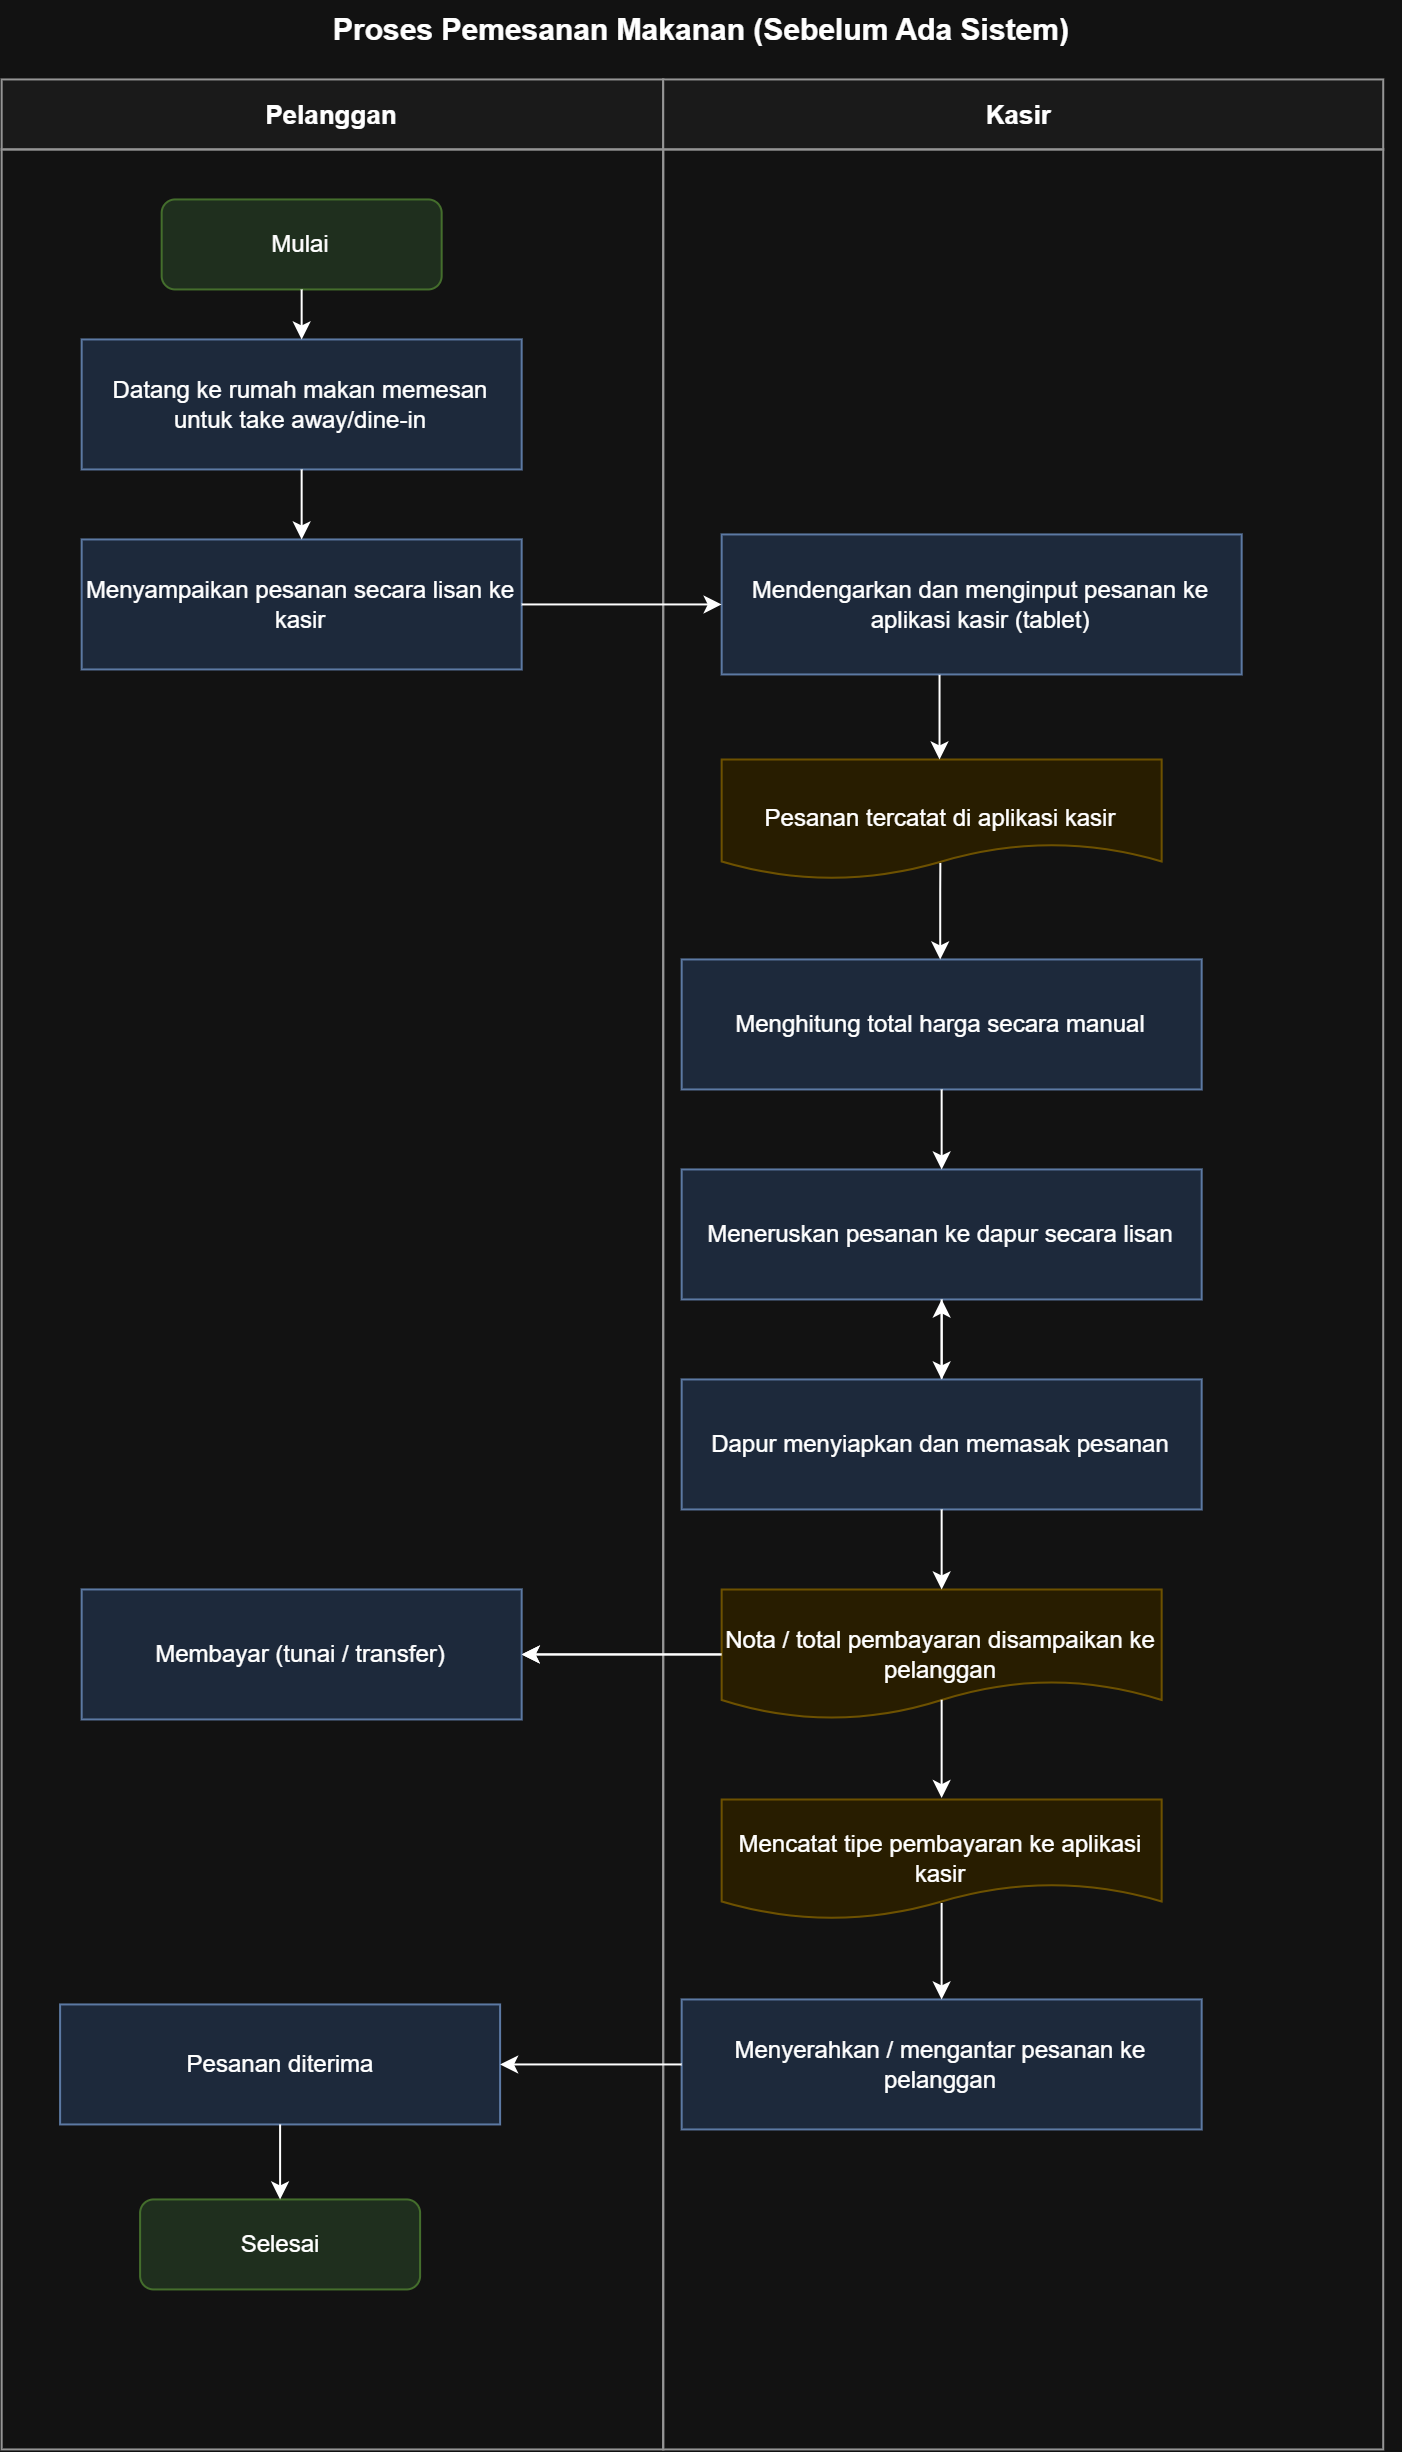

The diagram above was exported from draw.io. Its source (the exported page's mxGraphModel, read from the mxfile embedded in the PNG):
<mxGraphModel dx="1413" dy="788" grid="1" gridSize="10" guides="1" tooltips="1" connect="1" arrows="1" fold="1" page="1" pageScale="1" pageWidth="827" pageHeight="1169" math="0" shadow="0">
  <root>
    <mxCell id="0" />
    <mxCell id="1" parent="0" />
    <mxCell id="Re_NkAL4boUkESJaHxbR-1" parent="1" style="text;html=1;align=center;fontStyle=1;fontSize=15;" value="Proses Pemesanan Makanan (Sebelum Ada Sistem)" vertex="1">
      <mxGeometry height="30" width="700" x="590.7777709960938" y="214.22222900390625" as="geometry" />
    </mxCell>
    <mxCell id="Re_NkAL4boUkESJaHxbR-2" parent="1" style="rounded=0;whiteSpace=wrap;html=1;fillColor=#f5f5f5;strokeColor=#666666;fontStyle=1;fontSize=13;" value="Pelanggan" vertex="1">
      <mxGeometry height="35" width="330.78" x="590.78" y="254.22" as="geometry" />
    </mxCell>
    <mxCell id="Re_NkAL4boUkESJaHxbR-3" parent="1" style="rounded=0;whiteSpace=wrap;html=1;fillColor=#f5f5f5;strokeColor=#666666;fontStyle=1;fontSize=13;" value="Kasir&amp;nbsp;" vertex="1">
      <mxGeometry height="35" width="360" x="921.56" y="254.22" as="geometry" />
    </mxCell>
    <mxCell id="Re_NkAL4boUkESJaHxbR-4" parent="1" style="rounded=0;whiteSpace=wrap;html=1;fillColor=none;strokeColor=#666666;" value="" vertex="1">
      <mxGeometry height="1150" width="330.78" x="590.78" y="289.22" as="geometry" />
    </mxCell>
    <mxCell id="Re_NkAL4boUkESJaHxbR-5" parent="1" style="rounded=0;whiteSpace=wrap;html=1;fillColor=none;strokeColor=#666666;" value="" vertex="1">
      <mxGeometry height="1150" width="360" x="921.5577709960937" y="289.22222900390625" as="geometry" />
    </mxCell>
    <mxCell id="Re_NkAL4boUkESJaHxbR-6" parent="1" style="shape=terminator;whiteSpace=wrap;html=1;rounded=1;fillColor=#d5e8d4;strokeColor=#82b366;" value="Mulai" vertex="1">
      <mxGeometry height="45" width="140" x="670.7777709960938" y="314.22222900390625" as="geometry" />
    </mxCell>
    <mxCell id="Re_NkAL4boUkESJaHxbR-7" parent="1" style="shape=manualOperation;whiteSpace=wrap;html=1;fillColor=#dae8fc;strokeColor=#6c8ebf;" value="Datang ke rumah makan memesan untuk take away/dine-in" vertex="1">
      <mxGeometry height="65" width="220" x="630.7777709960938" y="384.22222900390625" as="geometry" />
    </mxCell>
    <mxCell id="Re_NkAL4boUkESJaHxbR-8" parent="1" style="shape=manualOperation;whiteSpace=wrap;html=1;fillColor=#dae8fc;strokeColor=#6c8ebf;" value="Menyampaikan pesanan secara lisan ke kasir" vertex="1">
      <mxGeometry height="65" width="220" x="630.7777709960938" y="484.22222900390625" as="geometry" />
    </mxCell>
    <mxCell id="Re_NkAL4boUkESJaHxbR-9" parent="1" style="shape=manualOperation;whiteSpace=wrap;html=1;fillColor=#dae8fc;strokeColor=#6c8ebf;" value="Mendengarkan dan menginput pesanan ke aplikasi kasir (tablet)" vertex="1">
      <mxGeometry height="70" width="260" x="950.7777709960938" y="481.72222900390625" as="geometry" />
    </mxCell>
    <mxCell id="Re_NkAL4boUkESJaHxbR-10" parent="1" style="shape=document;whiteSpace=wrap;html=1;fillColor=#fff2cc;strokeColor=#d6b656;" value="Pesanan tercatat di aplikasi kasir" vertex="1">
      <mxGeometry height="60" width="220" x="950.7777709960938" y="594.2222290039062" as="geometry" />
    </mxCell>
    <mxCell id="Re_NkAL4boUkESJaHxbR-11" parent="1" style="shape=manualOperation;whiteSpace=wrap;html=1;fillColor=#dae8fc;strokeColor=#6c8ebf;" value="Menghitung total harga secara manual" vertex="1">
      <mxGeometry height="65" width="260" x="930.7777709960938" y="694.2222290039062" as="geometry" />
    </mxCell>
    <mxCell id="Re_NkAL4boUkESJaHxbR-12" parent="1" style="shape=manualOperation;whiteSpace=wrap;html=1;fillColor=#dae8fc;strokeColor=#6c8ebf;" value="Meneruskan pesanan ke dapur secara lisan" vertex="1">
      <mxGeometry height="65" width="260" x="930.7777709960938" y="799.2222290039062" as="geometry" />
    </mxCell>
    <mxCell id="6zykgwpcFbhekO3q2zcw-1" edge="1" parent="1" source="Re_NkAL4boUkESJaHxbR-13" style="edgeStyle=orthogonalEdgeStyle;rounded=0;orthogonalLoop=1;jettySize=auto;html=1;" target="Re_NkAL4boUkESJaHxbR-12" value="">
      <mxGeometry relative="1" as="geometry" />
    </mxCell>
    <mxCell id="Re_NkAL4boUkESJaHxbR-13" parent="1" style="shape=manualOperation;whiteSpace=wrap;html=1;fillColor=#dae8fc;strokeColor=#6c8ebf;" value="Dapur menyiapkan dan memasak pesanan" vertex="1">
      <mxGeometry height="65" width="260" x="930.7777709960938" y="904.2222290039062" as="geometry" />
    </mxCell>
    <mxCell id="Re_NkAL4boUkESJaHxbR-33" edge="1" parent="1" source="Re_NkAL4boUkESJaHxbR-14" style="edgeStyle=orthogonalEdgeStyle;rounded=0;orthogonalLoop=1;jettySize=auto;html=1;" target="Re_NkAL4boUkESJaHxbR-15" value="">
      <mxGeometry relative="1" as="geometry" />
    </mxCell>
    <mxCell id="Re_NkAL4boUkESJaHxbR-14" parent="1" style="shape=document;whiteSpace=wrap;html=1;fillColor=#fff2cc;strokeColor=#d6b656;" value="Nota / total pembayaran disampaikan ke pelanggan" vertex="1">
      <mxGeometry height="65" width="220" x="950.7777709960938" y="1009.2222290039062" as="geometry" />
    </mxCell>
    <mxCell id="Re_NkAL4boUkESJaHxbR-15" parent="1" style="shape=manualOperation;whiteSpace=wrap;html=1;fillColor=#dae8fc;strokeColor=#6c8ebf;" value="Membayar (tunai / transfer)" vertex="1">
      <mxGeometry height="65" width="220" x="630.7777709960938" y="1009.2222290039062" as="geometry" />
    </mxCell>
    <mxCell id="Re_NkAL4boUkESJaHxbR-16" parent="1" style="shape=document;whiteSpace=wrap;html=1;fillColor=#fff2cc;strokeColor=#d6b656;" value="Mencatat tipe pembayaran ke aplikasi kasir" vertex="1">
      <mxGeometry height="60" width="220" x="950.7777709960938" y="1114.2222290039062" as="geometry" />
    </mxCell>
    <mxCell id="Re_NkAL4boUkESJaHxbR-17" parent="1" style="shape=manualOperation;whiteSpace=wrap;html=1;fillColor=#dae8fc;strokeColor=#6c8ebf;" value="Menyerahkan / mengantar pesanan ke pelanggan" vertex="1">
      <mxGeometry height="65" width="260" x="930.7777709960938" y="1214.2222290039062" as="geometry" />
    </mxCell>
    <mxCell id="Re_NkAL4boUkESJaHxbR-18" parent="1" style="shape=manualOperation;whiteSpace=wrap;html=1;fillColor=#dae8fc;strokeColor=#6c8ebf;" value="Pesanan diterima" vertex="1">
      <mxGeometry height="60" width="220" x="619.9977709960938" y="1216.7222290039062" as="geometry" />
    </mxCell>
    <mxCell id="Re_NkAL4boUkESJaHxbR-19" parent="1" style="shape=terminator;whiteSpace=wrap;html=1;rounded=1;fillColor=#d5e8d4;strokeColor=#82b366;" value="Selesai" vertex="1">
      <mxGeometry height="45" width="140" x="659.9977709960938" y="1314.2222290039062" as="geometry" />
    </mxCell>
    <mxCell id="Re_NkAL4boUkESJaHxbR-20" edge="1" parent="1" source="Re_NkAL4boUkESJaHxbR-6" style="edgeStyle=orthogonalEdgeStyle;rounded=0;html=1;" target="Re_NkAL4boUkESJaHxbR-7">
      <mxGeometry relative="1" as="geometry" />
    </mxCell>
    <mxCell id="Re_NkAL4boUkESJaHxbR-21" edge="1" parent="1" source="Re_NkAL4boUkESJaHxbR-7" style="edgeStyle=orthogonalEdgeStyle;rounded=0;html=1;" target="Re_NkAL4boUkESJaHxbR-8">
      <mxGeometry relative="1" as="geometry" />
    </mxCell>
    <mxCell id="Re_NkAL4boUkESJaHxbR-22" edge="1" parent="1" source="Re_NkAL4boUkESJaHxbR-8" style="edgeStyle=orthogonalEdgeStyle;rounded=0;html=1;" target="Re_NkAL4boUkESJaHxbR-9">
      <mxGeometry relative="1" as="geometry" />
    </mxCell>
    <mxCell id="Re_NkAL4boUkESJaHxbR-23" edge="1" parent="1" source="Re_NkAL4boUkESJaHxbR-9" style="edgeStyle=orthogonalEdgeStyle;rounded=0;html=1;exitX=0.419;exitY=1.003;exitDx=0;exitDy=0;exitPerimeter=0;" target="Re_NkAL4boUkESJaHxbR-10">
      <mxGeometry relative="1" as="geometry">
        <Array as="points">
          <mxPoint x="1060.8" y="551.91" />
        </Array>
      </mxGeometry>
    </mxCell>
    <mxCell id="Re_NkAL4boUkESJaHxbR-24" edge="1" parent="1" source="Re_NkAL4boUkESJaHxbR-10" style="edgeStyle=orthogonalEdgeStyle;rounded=0;html=1;exitX=0.497;exitY=0.862;exitDx=0;exitDy=0;exitPerimeter=0;" target="Re_NkAL4boUkESJaHxbR-11">
      <mxGeometry relative="1" as="geometry">
        <Array as="points">
          <mxPoint x="1060.1" y="660" />
          <mxPoint x="1060.81" y="660" />
        </Array>
      </mxGeometry>
    </mxCell>
    <mxCell id="Re_NkAL4boUkESJaHxbR-25" edge="1" parent="1" source="Re_NkAL4boUkESJaHxbR-11" style="edgeStyle=orthogonalEdgeStyle;rounded=0;html=1;" target="Re_NkAL4boUkESJaHxbR-12">
      <mxGeometry relative="1" as="geometry" />
    </mxCell>
    <mxCell id="Re_NkAL4boUkESJaHxbR-26" edge="1" parent="1" source="Re_NkAL4boUkESJaHxbR-12" style="edgeStyle=orthogonalEdgeStyle;rounded=0;html=1;entryX=0.5;entryY=0;entryDx=0;entryDy=0;" target="Re_NkAL4boUkESJaHxbR-13">
      <mxGeometry relative="1" as="geometry">
        <mxPoint x="1060" y="890" as="targetPoint" />
      </mxGeometry>
    </mxCell>
    <mxCell id="Re_NkAL4boUkESJaHxbR-27" edge="1" parent="1" source="Re_NkAL4boUkESJaHxbR-13" style="edgeStyle=orthogonalEdgeStyle;rounded=0;html=1;" target="Re_NkAL4boUkESJaHxbR-14">
      <mxGeometry relative="1" as="geometry" />
    </mxCell>
    <mxCell id="Re_NkAL4boUkESJaHxbR-28" edge="1" parent="1" source="Re_NkAL4boUkESJaHxbR-14" style="edgeStyle=orthogonalEdgeStyle;rounded=0;html=1;" target="Re_NkAL4boUkESJaHxbR-15">
      <mxGeometry relative="1" as="geometry" />
    </mxCell>
    <mxCell id="Re_NkAL4boUkESJaHxbR-29" edge="1" parent="1" source="Re_NkAL4boUkESJaHxbR-14" style="edgeStyle=orthogonalEdgeStyle;rounded=0;html=1;exitX=0.5;exitY=0.849;exitDx=0;exitDy=0;exitPerimeter=0;">
      <mxGeometry relative="1" as="geometry">
        <mxPoint x="1060.77" y="1071" as="sourcePoint" />
        <mxPoint x="1060.7733333333335" y="1113.5522290039062" as="targetPoint" />
      </mxGeometry>
    </mxCell>
    <mxCell id="Re_NkAL4boUkESJaHxbR-30" edge="1" parent="1" source="Re_NkAL4boUkESJaHxbR-16" style="edgeStyle=orthogonalEdgeStyle;rounded=0;html=1;exitX=0.5;exitY=0.863;exitDx=0;exitDy=0;exitPerimeter=0;" target="Re_NkAL4boUkESJaHxbR-17">
      <mxGeometry relative="1" as="geometry">
        <Array as="points">
          <mxPoint x="1060.8" y="1168" />
        </Array>
      </mxGeometry>
    </mxCell>
    <mxCell id="Re_NkAL4boUkESJaHxbR-31" edge="1" parent="1" source="Re_NkAL4boUkESJaHxbR-17" style="edgeStyle=orthogonalEdgeStyle;rounded=0;html=1;" target="Re_NkAL4boUkESJaHxbR-18">
      <mxGeometry relative="1" as="geometry" />
    </mxCell>
    <mxCell id="Re_NkAL4boUkESJaHxbR-32" edge="1" parent="1" source="Re_NkAL4boUkESJaHxbR-18" style="edgeStyle=orthogonalEdgeStyle;rounded=0;html=1;" target="Re_NkAL4boUkESJaHxbR-19">
      <mxGeometry relative="1" as="geometry" />
    </mxCell>
  </root>
</mxGraphModel>